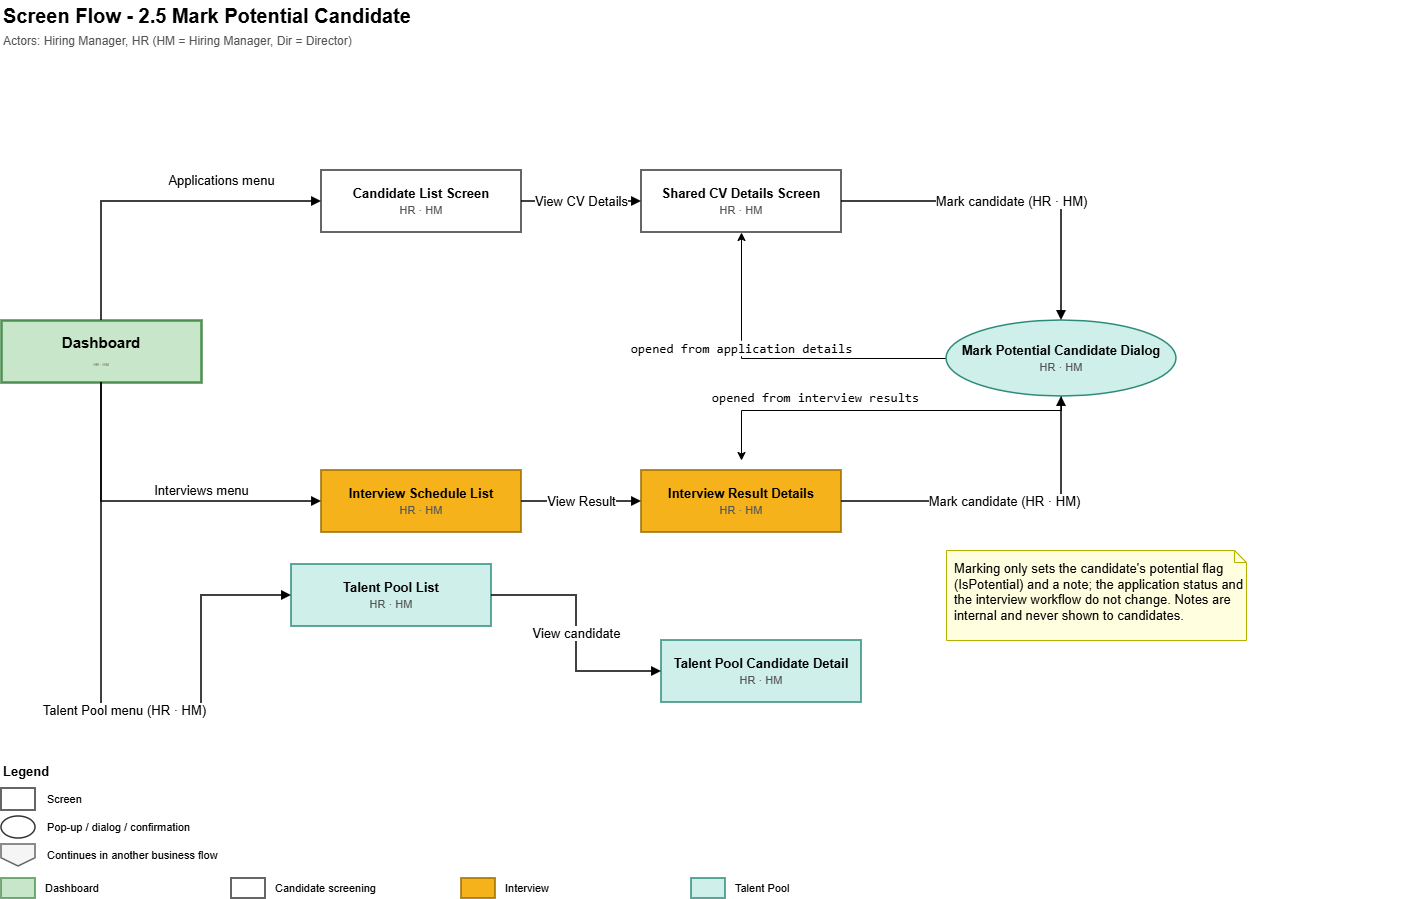

The diagram above was exported from draw.io. Its source (the exported page's mxGraphModel, read from the mxfile embedded in the PNG):
<mxGraphModel dx="1508" dy="1583" grid="1" gridSize="10" guides="1" tooltips="1" connect="1" arrows="1" fold="1" page="0" pageScale="1" pageWidth="1654" pageHeight="1169" math="0" shadow="0">
  <root>
    <mxCell id="0" />
    <mxCell id="1" parent="0" />
    <mxCell id="title" parent="1" style="text;html=1;fontStyle=1;fontSize=20;align=left;verticalAlign=middle;" value="Screen Flow - 2.5 Mark Potential Candidate" vertex="1">
      <mxGeometry height="30" width="1200" x="30" y="-70" as="geometry" />
    </mxCell>
    <mxCell id="actors" parent="1" style="text;html=1;fontSize=12;fontColor=#555555;align=left;verticalAlign=middle;" value="Actors: Hiring Manager, HR   (HM = Hiring Manager, Dir = Director)" vertex="1">
      <mxGeometry height="22" width="1400" x="30" y="-40" as="geometry" />
    </mxCell>
    <mxCell id="dash" parent="1" style="rounded=0;whiteSpace=wrap;html=1;fillColor=#C8E6C9;strokeColor=#4C8F50;strokeWidth=1.5;fontSize=13;strokeWidth=2.5;fontSize=15;" value="&lt;b&gt;Dashboard&lt;/b&gt;&lt;br&gt;&lt;font style=&quot;font-size: 4px;&quot; color=&quot;#555555&quot;&gt;HR · HM&lt;/font&gt;" vertex="1">
      <mxGeometry height="62" width="200" x="30" y="250" as="geometry" />
    </mxCell>
    <mxCell id="clist" parent="1" style="rounded=0;whiteSpace=wrap;html=1;fillColor=#FFFFFF;strokeColor=#333333;strokeWidth=1.5;fontSize=13;" value="&lt;b&gt;Candidate List Screen&lt;/b&gt;&lt;br&gt;&lt;font style=&quot;font-size: 11px;&quot; color=&quot;#555555&quot;&gt;HR · HM&lt;/font&gt;" vertex="1">
      <mxGeometry height="62" width="200" x="350" y="100" as="geometry" />
    </mxCell>
    <mxCell id="cv" parent="1" style="rounded=0;whiteSpace=wrap;html=1;fillColor=#FFFFFF;strokeColor=#333333;strokeWidth=1.5;fontSize=13;" value="&lt;b&gt;Shared CV Details Screen&lt;/b&gt;&lt;br&gt;&lt;font style=&quot;font-size: 11px;&quot; color=&quot;#555555&quot;&gt;HR · HM&lt;/font&gt;" vertex="1">
      <mxGeometry height="62" width="200" x="670" y="100" as="geometry" />
    </mxCell>
    <mxCell id="ilist" parent="1" style="rounded=0;whiteSpace=wrap;html=1;fillColor=#F5B21A;strokeColor=#9A6B00;strokeWidth=1.5;fontSize=13;" value="&lt;b&gt;Interview Schedule List&lt;/b&gt;&lt;br&gt;&lt;font style=&quot;font-size: 11px;&quot; color=&quot;#555555&quot;&gt;HR · HM&lt;/font&gt;" vertex="1">
      <mxGeometry height="62" width="200" x="350" y="400" as="geometry" />
    </mxCell>
    <mxCell id="iresult" parent="1" style="rounded=0;whiteSpace=wrap;html=1;fillColor=#F5B21A;strokeColor=#9A6B00;strokeWidth=1.5;fontSize=13;" value="&lt;b&gt;Interview Result Details&lt;/b&gt;&lt;br&gt;&lt;font style=&quot;font-size: 11px;&quot; color=&quot;#555555&quot;&gt;HR · HM&lt;/font&gt;" vertex="1">
      <mxGeometry height="62" width="200" x="670" y="400" as="geometry" />
    </mxCell>
    <mxCell id="Y-2vm8bFbSLDnexrljQN-1" edge="1" parent="1" source="mark" style="edgeStyle=orthogonalEdgeStyle;rounded=0;orthogonalLoop=1;jettySize=auto;html=1;defaultLabelBackgroundColor=page;fontSize=13;" target="cv">
      <mxGeometry relative="1" as="geometry" />
    </mxCell>
    <mxCell id="Y-2vm8bFbSLDnexrljQN-2" connectable="0" parent="Y-2vm8bFbSLDnexrljQN-1" style="edgeLabel;html=1;align=center;verticalAlign=middle;resizable=0;points=[];inheritText=fontFamily,fontColor,fontStyle,textOpacity,labelBorderColor,labelBorderWidth,labelBackgroundColor,defaultLabelBackgroundColor,labelPadding;fontSize=13;defaultLabelBackgroundColor=page;" value="&lt;code&gt;opened from application details&lt;/code&gt;" vertex="1">
      <mxGeometry relative="1" x="0.3027" y="1" as="geometry">
        <mxPoint as="offset" />
      </mxGeometry>
    </mxCell>
    <mxCell id="Y-2vm8bFbSLDnexrljQN-3" edge="1" parent="1" source="mark" style="edgeStyle=orthogonalEdgeStyle;rounded=0;orthogonalLoop=1;jettySize=auto;html=1;defaultLabelBackgroundColor=page;fontSize=13;">
      <mxGeometry relative="1" as="geometry">
        <Array as="points">
          <mxPoint x="1090" y="340" />
          <mxPoint x="770" y="340" />
        </Array>
        <mxPoint x="770" y="390" as="targetPoint" />
      </mxGeometry>
    </mxCell>
    <mxCell id="Y-2vm8bFbSLDnexrljQN-4" connectable="0" parent="Y-2vm8bFbSLDnexrljQN-3" style="edgeLabel;html=1;align=center;verticalAlign=middle;resizable=0;points=[];inheritText=fontFamily,fontColor,fontStyle,textOpacity,labelBorderColor,labelBorderWidth,labelBackgroundColor,defaultLabelBackgroundColor,labelPadding;fontSize=13;defaultLabelBackgroundColor=page;" value="&lt;code&gt;opened from interview results&lt;/code&gt;" vertex="1">
      <mxGeometry relative="1" x="0.3603" y="1" as="geometry">
        <mxPoint y="-15" as="offset" />
      </mxGeometry>
    </mxCell>
    <mxCell id="mark" parent="1" style="ellipse;whiteSpace=wrap;html=1;fillColor=#CFF0EA;strokeColor=#2E8B7A;strokeWidth=1.5;fontSize=13;" value="&lt;b&gt;Mark Potential Candidate Dialog&lt;/b&gt;&lt;br&gt;&lt;font style=&quot;font-size: 11px;&quot; color=&quot;#555555&quot;&gt;HR · HM&lt;/font&gt;" vertex="1">
      <mxGeometry height="76" width="230" x="975" y="250" as="geometry" />
    </mxCell>
    <mxCell id="tplist" parent="1" style="rounded=0;whiteSpace=wrap;html=1;fillColor=#CFF0EA;strokeColor=#2E8B7A;strokeWidth=1.5;fontSize=13;" value="&lt;b&gt;Talent Pool List&lt;/b&gt;&lt;br&gt;&lt;font style=&quot;font-size: 11px;&quot; color=&quot;#555555&quot;&gt;HR · HM&lt;/font&gt;" vertex="1">
      <mxGeometry height="62" width="200" x="320" y="494" as="geometry" />
    </mxCell>
    <mxCell id="tpdetail" parent="1" style="rounded=0;whiteSpace=wrap;html=1;fillColor=#CFF0EA;strokeColor=#2E8B7A;strokeWidth=1.5;fontSize=13;" value="&lt;b&gt;Talent Pool Candidate Detail&lt;/b&gt;&lt;br&gt;&lt;font style=&quot;font-size: 11px;&quot; color=&quot;#555555&quot;&gt;HR · HM&lt;/font&gt;" vertex="1">
      <mxGeometry height="62" width="200" x="690" y="570" as="geometry" />
    </mxCell>
    <mxCell id="n5" parent="1" style="shape=note;size=12;whiteSpace=wrap;html=1;align=left;verticalAlign=top;spacingLeft=6;spacingTop=4;fillColor=#FFFFE0;strokeColor=#B3B300;fontSize=13;" value="Marking only sets the candidate's potential flag (IsPotential) and a note; the application status and the interview workflow do not change. Notes are internal and never shown to candidates." vertex="1">
      <mxGeometry height="90" width="300" x="975" y="480" as="geometry" />
    </mxCell>
    <mxCell id="e0" edge="1" parent="1" source="dash" style="edgeStyle=orthogonalEdgeStyle;rounded=0;orthogonalLoop=1;jettySize=auto;html=1;endArrow=block;endFill=1;strokeWidth=1.5;fontSize=13;labelBackgroundColor=#FFFFFF;exitX=0.5;exitY=0;exitDx=0;exitDy=0;entryX=0;entryY=0.5;entryDx=0;entryDy=0;" target="clist" value="Applications menu">
      <mxGeometry relative="1" x="0.41" y="21" as="geometry">
        <mxPoint as="offset" />
      </mxGeometry>
    </mxCell>
    <mxCell id="e1" edge="1" parent="1" source="dash" style="edgeStyle=orthogonalEdgeStyle;rounded=0;orthogonalLoop=1;jettySize=auto;html=1;endArrow=block;endFill=1;strokeWidth=1.5;fontSize=13;labelBackgroundColor=#FFFFFF;exitX=0.5;exitY=1;exitDx=0;exitDy=0;entryX=0;entryY=0.5;entryDx=0;entryDy=0;" target="ilist" value="Interviews menu">
      <mxGeometry relative="1" x="0.292" y="11" as="geometry">
        <mxPoint as="offset" />
      </mxGeometry>
    </mxCell>
    <mxCell id="e2" edge="1" parent="1" source="clist" style="edgeStyle=orthogonalEdgeStyle;rounded=0;orthogonalLoop=1;jettySize=auto;html=1;endArrow=block;endFill=1;strokeWidth=1.5;fontSize=13;labelBackgroundColor=#FFFFFF;exitX=1;exitY=0.5;exitDx=0;exitDy=0;entryX=0;entryY=0.5;entryDx=0;entryDy=0;" target="cv" value="View CV Details">
      <mxGeometry relative="1" as="geometry" />
    </mxCell>
    <mxCell id="e3" edge="1" parent="1" source="ilist" style="edgeStyle=orthogonalEdgeStyle;rounded=0;orthogonalLoop=1;jettySize=auto;html=1;endArrow=block;endFill=1;strokeWidth=1.5;fontSize=13;labelBackgroundColor=#FFFFFF;exitX=1;exitY=0.5;exitDx=0;exitDy=0;entryX=0;entryY=0.5;entryDx=0;entryDy=0;" target="iresult" value="View Result">
      <mxGeometry relative="1" as="geometry" />
    </mxCell>
    <mxCell id="e4" edge="1" parent="1" source="cv" style="edgeStyle=orthogonalEdgeStyle;rounded=0;orthogonalLoop=1;jettySize=auto;html=1;endArrow=block;endFill=1;strokeWidth=1.5;fontSize=13;labelBackgroundColor=#FFFFFF;exitX=1;exitY=0.5;exitDx=0;exitDy=0;entryX=0.5;entryY=0;entryDx=0;entryDy=0;" target="mark" value="Mark candidate (HR · HM)">
      <mxGeometry relative="1" as="geometry">
        <Array as="points">
          <mxPoint x="1090" y="131" />
        </Array>
      </mxGeometry>
    </mxCell>
    <mxCell id="e5" edge="1" parent="1" source="iresult" style="edgeStyle=orthogonalEdgeStyle;rounded=0;orthogonalLoop=1;jettySize=auto;html=1;endArrow=block;endFill=1;strokeWidth=1.5;fontSize=13;labelBackgroundColor=#FFFFFF;exitX=1;exitY=0.5;exitDx=0;exitDy=0;entryX=0.5;entryY=1;entryDx=0;entryDy=0;" target="mark" value="Mark candidate (HR · HM)">
      <mxGeometry relative="1" as="geometry">
        <Array as="points">
          <mxPoint x="1090" y="431" />
        </Array>
      </mxGeometry>
    </mxCell>
    <mxCell id="e7" edge="1" parent="1" source="dash" style="edgeStyle=orthogonalEdgeStyle;rounded=0;orthogonalLoop=1;jettySize=auto;html=1;endArrow=block;endFill=1;strokeWidth=1.5;fontSize=13;labelBackgroundColor=#FFFFFF;exitX=0.5;exitY=1;exitDx=0;exitDy=0;entryX=0;entryY=0.5;entryDx=0;entryDy=0;" target="tplist" value="Talent Pool menu (HR · HM)">
      <mxGeometry relative="1" x="0.109" as="geometry">
        <Array as="points">
          <mxPoint x="130" y="640" />
          <mxPoint x="230" y="640" />
          <mxPoint x="230" y="525" />
        </Array>
      </mxGeometry>
    </mxCell>
    <mxCell id="e8" edge="1" parent="1" source="tplist" style="edgeStyle=orthogonalEdgeStyle;rounded=0;orthogonalLoop=1;jettySize=auto;html=1;endArrow=block;endFill=1;strokeWidth=1.5;fontSize=13;labelBackgroundColor=#FFFFFF;exitX=1;exitY=0.5;exitDx=0;exitDy=0;entryX=0;entryY=0.5;entryDx=0;entryDy=0;" target="tpdetail" value="View candidate">
      <mxGeometry relative="1" as="geometry" />
    </mxCell>
    <mxCell id="lg_t" parent="1" style="text;html=1;fontStyle=1;fontSize=13;align=left;verticalAlign=middle;" value="Legend" vertex="1">
      <mxGeometry height="22" width="120" x="30" y="690" as="geometry" />
    </mxCell>
    <mxCell id="lg0" parent="1" style="rounded=0;whiteSpace=wrap;html=1;fillColor=#FFFFFF;strokeColor=#333333;strokeWidth=1.5;" value="" vertex="1">
      <mxGeometry height="22" width="34" x="30" y="718" as="geometry" />
    </mxCell>
    <mxCell id="lt0" parent="1" style="text;html=1;align=left;verticalAlign=middle;fontSize=11;" value="Screen" vertex="1">
      <mxGeometry height="22" width="520" x="74" y="718" as="geometry" />
    </mxCell>
    <mxCell id="lg1" parent="1" style="ellipse;whiteSpace=wrap;html=1;fillColor=#FFFFFF;strokeColor=#333333;strokeWidth=1.5;" value="" vertex="1">
      <mxGeometry height="22" width="34" x="30" y="746" as="geometry" />
    </mxCell>
    <mxCell id="lt1" parent="1" style="text;html=1;align=left;verticalAlign=middle;fontSize=11;" value="Pop-up / dialog / confirmation" vertex="1">
      <mxGeometry height="22" width="520" x="74" y="746" as="geometry" />
    </mxCell>
    <mxCell id="lg2" parent="1" style="shape=offPageConnector;whiteSpace=wrap;html=1;fillColor=#F5F5F5;strokeColor=#666666;strokeWidth=1.5;" value="" vertex="1">
      <mxGeometry height="22" width="34" x="30" y="774" as="geometry" />
    </mxCell>
    <mxCell id="lt2" parent="1" style="text;html=1;align=left;verticalAlign=middle;fontSize=11;" value="Continues in another business flow" vertex="1">
      <mxGeometry height="22" width="520" x="74" y="774" as="geometry" />
    </mxCell>
    <mxCell id="la0" parent="1" style="rounded=0;whiteSpace=wrap;html=1;fillColor=#C8E6C9;strokeColor=#4C8F50;strokeWidth=1.5;" value="" vertex="1">
      <mxGeometry height="20" width="34" x="30" y="808" as="geometry" />
    </mxCell>
    <mxCell id="lan0" parent="1" style="text;html=1;align=left;verticalAlign=middle;fontSize=11;" value="Dashboard" vertex="1">
      <mxGeometry height="20" width="180" x="72" y="808" as="geometry" />
    </mxCell>
    <mxCell id="la1" parent="1" style="rounded=0;whiteSpace=wrap;html=1;fillColor=#FFFFFF;strokeColor=#333333;strokeWidth=1.5;" value="" vertex="1">
      <mxGeometry height="20" width="34" x="260" y="808" as="geometry" />
    </mxCell>
    <mxCell id="lan1" parent="1" style="text;html=1;align=left;verticalAlign=middle;fontSize=11;" value="Candidate screening" vertex="1">
      <mxGeometry height="20" width="180" x="302" y="808" as="geometry" />
    </mxCell>
    <mxCell id="la2" parent="1" style="rounded=0;whiteSpace=wrap;html=1;fillColor=#F5B21A;strokeColor=#9A6B00;strokeWidth=1.5;" value="" vertex="1">
      <mxGeometry height="20" width="34" x="490" y="808" as="geometry" />
    </mxCell>
    <mxCell id="lan2" parent="1" style="text;html=1;align=left;verticalAlign=middle;fontSize=11;" value="Interview" vertex="1">
      <mxGeometry height="20" width="180" x="532" y="808" as="geometry" />
    </mxCell>
    <mxCell id="la3" parent="1" style="rounded=0;whiteSpace=wrap;html=1;fillColor=#CFF0EA;strokeColor=#2E8B7A;strokeWidth=1.5;" value="" vertex="1">
      <mxGeometry height="20" width="34" x="720" y="808" as="geometry" />
    </mxCell>
    <mxCell id="lan3" parent="1" style="text;html=1;align=left;verticalAlign=middle;fontSize=11;" value="Talent Pool" vertex="1">
      <mxGeometry height="20" width="180" x="762" y="808" as="geometry" />
    </mxCell>
  </root>
</mxGraphModel>